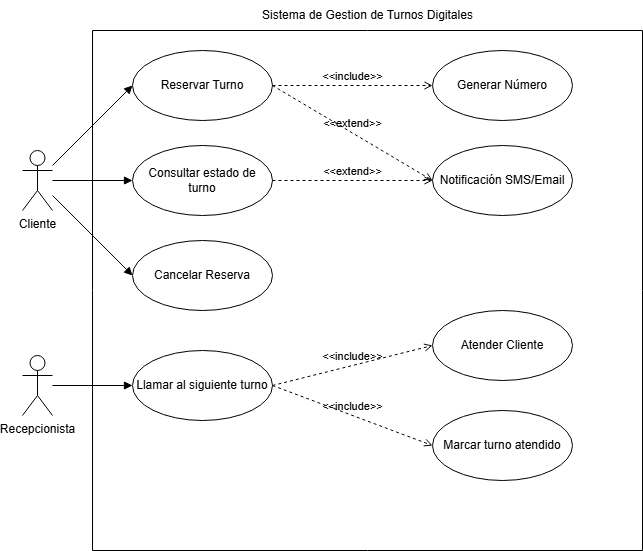

The diagram above was exported from draw.io. Its source (the exported page's mxGraphModel, read from the mxfile embedded in the PNG):
<mxGraphModel dx="1385" dy="756" grid="1" gridSize="10" guides="1" tooltips="1" connect="1" arrows="1" fold="1" page="1" pageScale="1" pageWidth="827" pageHeight="1169" math="0" shadow="0">
  <root>
    <mxCell id="0" />
    <mxCell id="1" parent="0" />
    <mxCell id="_XQFLBWT4eACHvjLdZYF-1" value="Cliente" style="shape=umlActor;verticalLabelPosition=bottom;verticalAlign=top;html=1;outlineConnect=0;" parent="1" vertex="1">
      <mxGeometry x="50" y="160" width="30" height="60" as="geometry" />
    </mxCell>
    <mxCell id="_XQFLBWT4eACHvjLdZYF-4" value="" style="swimlane;startSize=0;" parent="1" vertex="1">
      <mxGeometry x="120" y="40" width="550" height="520" as="geometry" />
    </mxCell>
    <mxCell id="_XQFLBWT4eACHvjLdZYF-7" value="Consultar estado de turno" style="ellipse;whiteSpace=wrap;html=1;" parent="_XQFLBWT4eACHvjLdZYF-4" vertex="1">
      <mxGeometry x="40" y="115" width="140" height="70" as="geometry" />
    </mxCell>
    <mxCell id="_XQFLBWT4eACHvjLdZYF-8" value="Cancelar Reserva" style="ellipse;whiteSpace=wrap;html=1;" parent="_XQFLBWT4eACHvjLdZYF-4" vertex="1">
      <mxGeometry x="40" y="210" width="140" height="70" as="geometry" />
    </mxCell>
    <mxCell id="_XQFLBWT4eACHvjLdZYF-10" value="Generar Número" style="ellipse;whiteSpace=wrap;html=1;" parent="_XQFLBWT4eACHvjLdZYF-4" vertex="1">
      <mxGeometry x="340" y="20" width="140" height="70" as="geometry" />
    </mxCell>
    <mxCell id="_XQFLBWT4eACHvjLdZYF-3" value="Reservar Turno" style="ellipse;whiteSpace=wrap;html=1;" parent="_XQFLBWT4eACHvjLdZYF-4" vertex="1">
      <mxGeometry x="40" y="20" width="140" height="70" as="geometry" />
    </mxCell>
    <mxCell id="_XQFLBWT4eACHvjLdZYF-14" value="&amp;lt;&amp;lt;include&amp;gt;&amp;gt;" style="html=1;verticalAlign=bottom;labelBackgroundColor=none;endArrow=open;endFill=0;dashed=1;rounded=0;entryX=0;entryY=0.5;entryDx=0;entryDy=0;exitX=1;exitY=0.5;exitDx=0;exitDy=0;" parent="_XQFLBWT4eACHvjLdZYF-4" source="_XQFLBWT4eACHvjLdZYF-3" target="_XQFLBWT4eACHvjLdZYF-10" edge="1">
      <mxGeometry width="160" relative="1" as="geometry">
        <mxPoint x="210" y="350" as="sourcePoint" />
        <mxPoint x="370" y="350" as="targetPoint" />
      </mxGeometry>
    </mxCell>
    <mxCell id="_XQFLBWT4eACHvjLdZYF-13" value="Notificación SMS/Email" style="ellipse;whiteSpace=wrap;html=1;" parent="_XQFLBWT4eACHvjLdZYF-4" vertex="1">
      <mxGeometry x="340" y="115" width="140" height="70" as="geometry" />
    </mxCell>
    <mxCell id="_XQFLBWT4eACHvjLdZYF-16" value="&amp;lt;&amp;lt;extend&amp;gt;&amp;gt;" style="html=1;verticalAlign=bottom;labelBackgroundColor=none;endArrow=open;endFill=0;dashed=1;rounded=0;entryX=0;entryY=0.5;entryDx=0;entryDy=0;exitX=1;exitY=0.5;exitDx=0;exitDy=0;" parent="_XQFLBWT4eACHvjLdZYF-4" source="_XQFLBWT4eACHvjLdZYF-3" target="_XQFLBWT4eACHvjLdZYF-13" edge="1">
      <mxGeometry width="160" relative="1" as="geometry">
        <mxPoint x="210" y="350" as="sourcePoint" />
        <mxPoint x="370" y="350" as="targetPoint" />
      </mxGeometry>
    </mxCell>
    <mxCell id="_XQFLBWT4eACHvjLdZYF-30" value="&amp;lt;&amp;lt;include&amp;gt;&amp;gt;" style="html=1;verticalAlign=bottom;labelBackgroundColor=none;endArrow=open;endFill=0;dashed=1;rounded=0;entryX=0;entryY=0.5;entryDx=0;entryDy=0;exitX=1;exitY=0.5;exitDx=0;exitDy=0;" parent="_XQFLBWT4eACHvjLdZYF-4" source="_XQFLBWT4eACHvjLdZYF-11" target="_XQFLBWT4eACHvjLdZYF-25" edge="1">
      <mxGeometry width="160" relative="1" as="geometry">
        <mxPoint x="280" y="70" as="sourcePoint" />
        <mxPoint x="440" y="70" as="targetPoint" />
      </mxGeometry>
    </mxCell>
    <mxCell id="_XQFLBWT4eACHvjLdZYF-31" value="&amp;lt;&amp;lt;include&amp;gt;&amp;gt;" style="html=1;verticalAlign=bottom;labelBackgroundColor=none;endArrow=open;endFill=0;dashed=1;rounded=0;entryX=0;entryY=0.5;entryDx=0;entryDy=0;exitX=1;exitY=0.5;exitDx=0;exitDy=0;" parent="_XQFLBWT4eACHvjLdZYF-4" source="_XQFLBWT4eACHvjLdZYF-11" target="_XQFLBWT4eACHvjLdZYF-28" edge="1">
      <mxGeometry width="160" relative="1" as="geometry">
        <mxPoint x="250" y="520" as="sourcePoint" />
        <mxPoint x="410" y="480" as="targetPoint" />
      </mxGeometry>
    </mxCell>
    <mxCell id="_XQFLBWT4eACHvjLdZYF-2" value="Recepcionista" style="shape=umlActor;verticalLabelPosition=bottom;verticalAlign=top;html=1;outlineConnect=0;" parent="_XQFLBWT4eACHvjLdZYF-4" vertex="1">
      <mxGeometry x="-70" y="325" width="30" height="60" as="geometry" />
    </mxCell>
    <mxCell id="_XQFLBWT4eACHvjLdZYF-20" value="" style="html=1;verticalAlign=bottom;labelBackgroundColor=none;endArrow=block;endFill=1;rounded=0;entryX=0;entryY=0.5;entryDx=0;entryDy=0;" parent="_XQFLBWT4eACHvjLdZYF-4" source="_XQFLBWT4eACHvjLdZYF-2" target="_XQFLBWT4eACHvjLdZYF-11" edge="1">
      <mxGeometry width="160" relative="1" as="geometry">
        <mxPoint x="210" y="350" as="sourcePoint" />
        <mxPoint x="370" y="350" as="targetPoint" />
      </mxGeometry>
    </mxCell>
    <mxCell id="_XQFLBWT4eACHvjLdZYF-11" value="Llamar al siguiente turno" style="ellipse;whiteSpace=wrap;html=1;" parent="_XQFLBWT4eACHvjLdZYF-4" vertex="1">
      <mxGeometry x="40" y="320" width="140" height="70" as="geometry" />
    </mxCell>
    <mxCell id="_XQFLBWT4eACHvjLdZYF-25" value="Atender Cliente" style="ellipse;whiteSpace=wrap;html=1;" parent="_XQFLBWT4eACHvjLdZYF-4" vertex="1">
      <mxGeometry x="340" y="280" width="140" height="70" as="geometry" />
    </mxCell>
    <mxCell id="_XQFLBWT4eACHvjLdZYF-28" value="Marcar turno atendido" style="ellipse;whiteSpace=wrap;html=1;" parent="_XQFLBWT4eACHvjLdZYF-4" vertex="1">
      <mxGeometry x="340" y="380" width="140" height="70" as="geometry" />
    </mxCell>
    <mxCell id="jtPVKqb52WSk7KPRTXt8-1" value="&amp;lt;&amp;lt;extend&amp;gt;&amp;gt;" style="html=1;verticalAlign=bottom;labelBackgroundColor=none;endArrow=open;endFill=0;dashed=1;rounded=0;entryX=0;entryY=0.5;entryDx=0;entryDy=0;exitX=1;exitY=0.5;exitDx=0;exitDy=0;" edge="1" parent="_XQFLBWT4eACHvjLdZYF-4" source="_XQFLBWT4eACHvjLdZYF-7" target="_XQFLBWT4eACHvjLdZYF-13">
      <mxGeometry width="160" relative="1" as="geometry">
        <mxPoint x="280" y="110" as="sourcePoint" />
        <mxPoint x="440" y="205" as="targetPoint" />
      </mxGeometry>
    </mxCell>
    <mxCell id="_XQFLBWT4eACHvjLdZYF-21" value="" style="html=1;verticalAlign=bottom;labelBackgroundColor=none;endArrow=block;endFill=1;rounded=0;entryX=0;entryY=0.5;entryDx=0;entryDy=0;" parent="1" source="_XQFLBWT4eACHvjLdZYF-1" target="_XQFLBWT4eACHvjLdZYF-8" edge="1">
      <mxGeometry width="160" relative="1" as="geometry">
        <mxPoint x="470" y="380" as="sourcePoint" />
        <mxPoint x="630" y="380" as="targetPoint" />
      </mxGeometry>
    </mxCell>
    <mxCell id="_XQFLBWT4eACHvjLdZYF-22" value="" style="html=1;verticalAlign=bottom;labelBackgroundColor=none;endArrow=block;endFill=1;rounded=0;entryX=0;entryY=0.5;entryDx=0;entryDy=0;" parent="1" source="_XQFLBWT4eACHvjLdZYF-1" target="_XQFLBWT4eACHvjLdZYF-7" edge="1">
      <mxGeometry width="160" relative="1" as="geometry">
        <mxPoint x="470" y="380" as="sourcePoint" />
        <mxPoint x="630" y="380" as="targetPoint" />
      </mxGeometry>
    </mxCell>
    <mxCell id="_XQFLBWT4eACHvjLdZYF-24" value="" style="html=1;verticalAlign=bottom;labelBackgroundColor=none;endArrow=block;endFill=1;rounded=0;entryX=0;entryY=0.5;entryDx=0;entryDy=0;" parent="1" source="_XQFLBWT4eACHvjLdZYF-1" target="_XQFLBWT4eACHvjLdZYF-3" edge="1">
      <mxGeometry width="160" relative="1" as="geometry">
        <mxPoint x="490" y="400" as="sourcePoint" />
        <mxPoint x="650" y="400" as="targetPoint" />
      </mxGeometry>
    </mxCell>
    <mxCell id="_XQFLBWT4eACHvjLdZYF-27" value="Sistema de Gestion de Turnos Digitales" style="text;html=1;align=center;verticalAlign=middle;resizable=0;points=[];autosize=1;strokeColor=none;fillColor=none;" parent="1" vertex="1">
      <mxGeometry x="280" y="10" width="230" height="30" as="geometry" />
    </mxCell>
  </root>
</mxGraphModel>